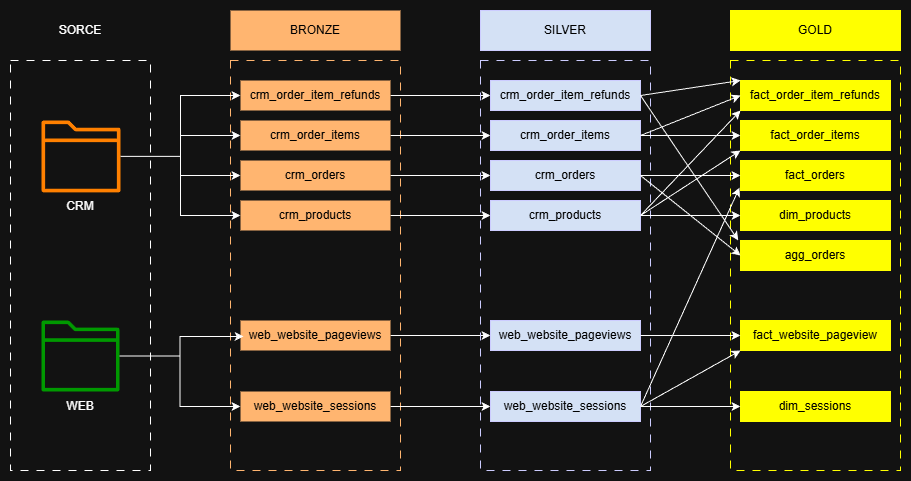

The diagram above was exported from draw.io. Its source (the exported page's mxGraphModel, read from the mxfile embedded in the PNG):
<mxGraphModel dx="1212" dy="1185" grid="1" gridSize="10" guides="1" tooltips="1" connect="1" arrows="1" fold="1" page="1" pageScale="1" pageWidth="827" pageHeight="1169" math="0" shadow="0">
  <root>
    <mxCell id="0" />
    <mxCell id="1" parent="0" />
    <mxCell id="tVWnHUcyAECwF3_I4Fjt-1" parent="1" style="rounded=0;whiteSpace=wrap;html=1;fillColor=none;dashed=1;dashPattern=8 8;" value="" vertex="1">
      <mxGeometry height="410" width="140" x="20" y="350" as="geometry" />
    </mxCell>
    <mxCell id="tVWnHUcyAECwF3_I4Fjt-2" parent="1" style="text;html=1;whiteSpace=wrap;align=center;verticalAlign=middle;rounded=0;fillColor=default;" value="SORCE" vertex="1">
      <mxGeometry height="40" width="140" x="20" y="300" as="geometry" />
    </mxCell>
    <mxCell id="tVWnHUcyAECwF3_I4Fjt-4" parent="1" style="sketch=0;outlineConnect=0;fontColor=#232F3E;gradientColor=none;fillColor=#FF8000;strokeColor=none;dashed=0;verticalLabelPosition=bottom;verticalAlign=top;align=center;html=1;fontSize=12;fontStyle=0;aspect=fixed;pointerEvents=1;shape=mxgraph.aws4.folder;" value="" vertex="1">
      <mxGeometry height="71.91" width="79" x="51" y="410" as="geometry" />
    </mxCell>
    <mxCell id="tVWnHUcyAECwF3_I4Fjt-5" parent="1" style="sketch=0;outlineConnect=0;fontColor=#232F3E;gradientColor=none;fillColor=#009900;strokeColor=none;dashed=0;verticalLabelPosition=bottom;verticalAlign=top;align=center;html=1;fontSize=12;fontStyle=0;aspect=fixed;pointerEvents=1;shape=mxgraph.aws4.folder;" value="" vertex="1">
      <mxGeometry height="71" width="78" x="51" y="610" as="geometry" />
    </mxCell>
    <mxCell id="tVWnHUcyAECwF3_I4Fjt-6" parent="1" style="text;html=1;whiteSpace=wrap;strokeColor=none;fillColor=none;align=center;verticalAlign=middle;rounded=0;" value="CRM" vertex="1">
      <mxGeometry height="30" width="60" x="60" y="481" as="geometry" />
    </mxCell>
    <mxCell id="tVWnHUcyAECwF3_I4Fjt-7" parent="1" style="text;html=1;whiteSpace=wrap;strokeColor=none;fillColor=none;align=center;verticalAlign=middle;rounded=0;" value="WEB" vertex="1">
      <mxGeometry height="30" width="60" x="60" y="681" as="geometry" />
    </mxCell>
    <mxCell id="tVWnHUcyAECwF3_I4Fjt-8" parent="1" style="rounded=0;whiteSpace=wrap;html=1;fillColor=none;dashed=1;dashPattern=8 8;strokeColor=#FFB570;" value="" vertex="1">
      <mxGeometry height="410" width="170" x="240" y="350" as="geometry" />
    </mxCell>
    <mxCell id="tVWnHUcyAECwF3_I4Fjt-9" parent="1" style="text;html=1;whiteSpace=wrap;align=center;verticalAlign=middle;rounded=0;fillColor=#FFB570;fontColor=#000000;" value="BRONZE" vertex="1">
      <mxGeometry height="40" width="170" x="240" y="300" as="geometry" />
    </mxCell>
    <mxCell id="tVWnHUcyAECwF3_I4Fjt-50" edge="1" parent="1" source="tVWnHUcyAECwF3_I4Fjt-10" style="edgeStyle=orthogonalEdgeStyle;rounded=0;orthogonalLoop=1;jettySize=auto;html=1;exitX=1;exitY=0.5;exitDx=0;exitDy=0;entryX=0;entryY=0.5;entryDx=0;entryDy=0;" target="tVWnHUcyAECwF3_I4Fjt-19">
      <mxGeometry relative="1" as="geometry" />
    </mxCell>
    <mxCell id="tVWnHUcyAECwF3_I4Fjt-10" parent="1" style="text;html=1;whiteSpace=wrap;align=center;verticalAlign=middle;rounded=0;fillColor=#FFB570;fontColor=#000000;" value="crm_order_item_refunds" vertex="1">
      <mxGeometry height="30" width="150" x="250" y="370" as="geometry" />
    </mxCell>
    <mxCell id="tVWnHUcyAECwF3_I4Fjt-51" edge="1" parent="1" source="tVWnHUcyAECwF3_I4Fjt-12" style="edgeStyle=orthogonalEdgeStyle;rounded=0;orthogonalLoop=1;jettySize=auto;html=1;exitX=1;exitY=0.5;exitDx=0;exitDy=0;entryX=0;entryY=0.5;entryDx=0;entryDy=0;" target="tVWnHUcyAECwF3_I4Fjt-20">
      <mxGeometry relative="1" as="geometry" />
    </mxCell>
    <mxCell id="tVWnHUcyAECwF3_I4Fjt-12" parent="1" style="text;html=1;whiteSpace=wrap;align=center;verticalAlign=middle;rounded=0;fillColor=#FFB570;fontColor=#000000;" value="crm_order_items" vertex="1">
      <mxGeometry height="30" width="150" x="250" y="410" as="geometry" />
    </mxCell>
    <mxCell id="tVWnHUcyAECwF3_I4Fjt-52" edge="1" parent="1" source="tVWnHUcyAECwF3_I4Fjt-13" style="edgeStyle=orthogonalEdgeStyle;rounded=0;orthogonalLoop=1;jettySize=auto;html=1;exitX=1;exitY=0.5;exitDx=0;exitDy=0;" target="tVWnHUcyAECwF3_I4Fjt-21">
      <mxGeometry relative="1" as="geometry" />
    </mxCell>
    <mxCell id="tVWnHUcyAECwF3_I4Fjt-13" parent="1" style="text;html=1;whiteSpace=wrap;align=center;verticalAlign=middle;rounded=0;fillColor=#FFB570;fontColor=#000000;" value="crm_orders" vertex="1">
      <mxGeometry height="30" width="150" x="250" y="450" as="geometry" />
    </mxCell>
    <mxCell id="tVWnHUcyAECwF3_I4Fjt-53" edge="1" parent="1" source="tVWnHUcyAECwF3_I4Fjt-14" style="edgeStyle=orthogonalEdgeStyle;rounded=0;orthogonalLoop=1;jettySize=auto;html=1;exitX=1;exitY=0.5;exitDx=0;exitDy=0;" target="tVWnHUcyAECwF3_I4Fjt-22">
      <mxGeometry relative="1" as="geometry" />
    </mxCell>
    <mxCell id="tVWnHUcyAECwF3_I4Fjt-14" parent="1" style="text;html=1;whiteSpace=wrap;align=center;verticalAlign=middle;rounded=0;fillColor=#FFB570;fontColor=#000000;" value="crm_products" vertex="1">
      <mxGeometry height="30" width="150" x="250" y="490" as="geometry" />
    </mxCell>
    <mxCell id="tVWnHUcyAECwF3_I4Fjt-54" edge="1" parent="1" source="tVWnHUcyAECwF3_I4Fjt-15" style="edgeStyle=orthogonalEdgeStyle;rounded=0;orthogonalLoop=1;jettySize=auto;html=1;exitX=1;exitY=0.5;exitDx=0;exitDy=0;" target="tVWnHUcyAECwF3_I4Fjt-23">
      <mxGeometry relative="1" as="geometry" />
    </mxCell>
    <mxCell id="tVWnHUcyAECwF3_I4Fjt-15" parent="1" style="text;html=1;whiteSpace=wrap;align=center;verticalAlign=middle;rounded=0;fillColor=#FFB570;fontColor=#000000;" value="web_website_pageviews" vertex="1">
      <mxGeometry height="30" width="150" x="250" y="610" as="geometry" />
    </mxCell>
    <mxCell id="tVWnHUcyAECwF3_I4Fjt-55" edge="1" parent="1" source="tVWnHUcyAECwF3_I4Fjt-16" style="edgeStyle=orthogonalEdgeStyle;rounded=0;orthogonalLoop=1;jettySize=auto;html=1;exitX=1;exitY=0.5;exitDx=0;exitDy=0;" target="tVWnHUcyAECwF3_I4Fjt-24">
      <mxGeometry relative="1" as="geometry" />
    </mxCell>
    <mxCell id="tVWnHUcyAECwF3_I4Fjt-16" parent="1" style="text;html=1;whiteSpace=wrap;align=center;verticalAlign=middle;rounded=0;fillColor=#FFB570;fontColor=#000000;" value="web_website_sessions" vertex="1">
      <mxGeometry height="30" width="150" x="250" y="681" as="geometry" />
    </mxCell>
    <mxCell id="tVWnHUcyAECwF3_I4Fjt-17" parent="1" style="rounded=0;whiteSpace=wrap;html=1;fillColor=none;dashed=1;dashPattern=8 8;strokeColor=#CCCCFF;" value="" vertex="1">
      <mxGeometry height="410" width="170" x="490" y="350" as="geometry" />
    </mxCell>
    <mxCell id="tVWnHUcyAECwF3_I4Fjt-18" parent="1" style="text;html=1;whiteSpace=wrap;align=center;verticalAlign=middle;rounded=0;fillColor=#D4E1F5;fontColor=#000000;strokeColor=#CCCCFF;" value="SILVER" vertex="1">
      <mxGeometry height="40" width="170" x="490" y="300" as="geometry" />
    </mxCell>
    <mxCell id="tVWnHUcyAECwF3_I4Fjt-19" parent="1" style="text;html=1;whiteSpace=wrap;align=center;verticalAlign=middle;rounded=0;fillColor=#D4E1F5;fontColor=#000000;strokeColor=#CCCCFF;" value="crm_order_item_refunds" vertex="1">
      <mxGeometry height="30" width="150" x="500" y="370" as="geometry" />
    </mxCell>
    <mxCell id="tVWnHUcyAECwF3_I4Fjt-20" parent="1" style="text;html=1;whiteSpace=wrap;align=center;verticalAlign=middle;rounded=0;fillColor=#D4E1F5;fontColor=#000000;strokeColor=#CCCCFF;" value="crm_order_items" vertex="1">
      <mxGeometry height="30" width="150" x="500" y="410" as="geometry" />
    </mxCell>
    <mxCell id="tVWnHUcyAECwF3_I4Fjt-21" parent="1" style="text;html=1;whiteSpace=wrap;align=center;verticalAlign=middle;rounded=0;fillColor=#D4E1F5;fontColor=#000000;strokeColor=#CCCCFF;" value="crm_orders" vertex="1">
      <mxGeometry height="30" width="150" x="500" y="450" as="geometry" />
    </mxCell>
    <mxCell id="tVWnHUcyAECwF3_I4Fjt-22" parent="1" style="text;html=1;whiteSpace=wrap;align=center;verticalAlign=middle;rounded=0;fillColor=#D4E1F5;fontColor=#000000;strokeColor=#CCCCFF;" value="crm_products" vertex="1">
      <mxGeometry height="30" width="150" x="500" y="490" as="geometry" />
    </mxCell>
    <mxCell id="tVWnHUcyAECwF3_I4Fjt-23" parent="1" style="text;html=1;whiteSpace=wrap;align=center;verticalAlign=middle;rounded=0;fillColor=#D4E1F5;fontColor=#000000;strokeColor=#CCCCFF;" value="web_website_pageviews" vertex="1">
      <mxGeometry height="30" width="150" x="500" y="610" as="geometry" />
    </mxCell>
    <mxCell id="tVWnHUcyAECwF3_I4Fjt-24" parent="1" style="text;html=1;whiteSpace=wrap;align=center;verticalAlign=middle;rounded=0;fillColor=#D4E1F5;fontColor=#000000;strokeColor=#CCCCFF;" value="web_website_sessions" vertex="1">
      <mxGeometry height="30" width="150" x="500" y="681" as="geometry" />
    </mxCell>
    <mxCell id="tVWnHUcyAECwF3_I4Fjt-25" parent="1" style="rounded=0;whiteSpace=wrap;html=1;fillColor=none;dashed=1;dashPattern=8 8;strokeColor=#FFFF00;" value="" vertex="1">
      <mxGeometry height="410" width="170" x="740" y="350" as="geometry" />
    </mxCell>
    <mxCell id="tVWnHUcyAECwF3_I4Fjt-26" parent="1" style="text;html=1;whiteSpace=wrap;align=center;verticalAlign=middle;rounded=0;fillColor=#FFFF00;fontColor=#000000;strokeColor=#FFFF00;" value="GOLD" vertex="1">
      <mxGeometry height="40" width="170" x="740" y="300" as="geometry" />
    </mxCell>
    <mxCell id="tVWnHUcyAECwF3_I4Fjt-27" parent="1" style="text;html=1;whiteSpace=wrap;align=center;verticalAlign=middle;rounded=0;fillColor=#FFFF00;fontColor=#000000;strokeColor=#FFFF00;" value="fact_order_item_refunds" vertex="1">
      <mxGeometry height="30" width="150" x="750" y="370" as="geometry" />
    </mxCell>
    <mxCell id="tVWnHUcyAECwF3_I4Fjt-28" parent="1" style="text;html=1;whiteSpace=wrap;align=center;verticalAlign=middle;rounded=0;fillColor=#FFFF00;fontColor=#000000;strokeColor=#FFFF00;" value="fact_order_items" vertex="1">
      <mxGeometry height="30" width="150" x="750" y="410" as="geometry" />
    </mxCell>
    <mxCell id="tVWnHUcyAECwF3_I4Fjt-29" parent="1" style="text;html=1;whiteSpace=wrap;align=center;verticalAlign=middle;rounded=0;fillColor=#FFFF00;fontColor=#000000;strokeColor=#FFFF00;" value="fact_orders" vertex="1">
      <mxGeometry height="30" width="150" x="750" y="450" as="geometry" />
    </mxCell>
    <mxCell id="tVWnHUcyAECwF3_I4Fjt-30" parent="1" style="text;html=1;whiteSpace=wrap;align=center;verticalAlign=middle;rounded=0;fillColor=#FFFF00;fontColor=#000000;strokeColor=#FFFF00;" value="dim_products" vertex="1">
      <mxGeometry height="30" width="150" x="750" y="490" as="geometry" />
    </mxCell>
    <mxCell id="tVWnHUcyAECwF3_I4Fjt-31" parent="1" style="text;html=1;whiteSpace=wrap;align=center;verticalAlign=middle;rounded=0;fillColor=#FFFF00;fontColor=#000000;strokeColor=#FFFF00;" value="fact_website_pageview" vertex="1">
      <mxGeometry height="30" width="150" x="750" y="610" as="geometry" />
    </mxCell>
    <mxCell id="tVWnHUcyAECwF3_I4Fjt-32" parent="1" style="text;html=1;whiteSpace=wrap;align=center;verticalAlign=middle;rounded=0;fillColor=#FFFF00;fontColor=#000000;strokeColor=#FFFF00;" value="dim_sessions" vertex="1">
      <mxGeometry height="30" width="150" x="750" y="681" as="geometry" />
    </mxCell>
    <mxCell id="tVWnHUcyAECwF3_I4Fjt-33" parent="1" style="text;html=1;whiteSpace=wrap;align=center;verticalAlign=middle;rounded=0;fillColor=#FFFF00;fontColor=#000000;strokeColor=#FFFF00;" value="agg_orders" vertex="1">
      <mxGeometry height="30" width="150" x="750" y="530" as="geometry" />
    </mxCell>
    <mxCell id="tVWnHUcyAECwF3_I4Fjt-37" edge="1" parent="1" source="tVWnHUcyAECwF3_I4Fjt-24" style="endArrow=classic;html=1;rounded=0;entryX=0;entryY=0.5;entryDx=0;entryDy=0;exitX=1;exitY=0.5;exitDx=0;exitDy=0;" target="tVWnHUcyAECwF3_I4Fjt-32" value="">
      <mxGeometry height="50" relative="1" width="50" as="geometry">
        <mxPoint x="650" y="700" as="sourcePoint" />
        <mxPoint x="700" y="650" as="targetPoint" />
      </mxGeometry>
    </mxCell>
    <mxCell id="tVWnHUcyAECwF3_I4Fjt-38" edge="1" parent="1" style="endArrow=classic;html=1;rounded=0;entryX=0;entryY=0.5;entryDx=0;entryDy=0;" target="tVWnHUcyAECwF3_I4Fjt-31" value="">
      <mxGeometry height="50" relative="1" width="50" as="geometry">
        <mxPoint x="650" y="625" as="sourcePoint" />
        <mxPoint x="780" y="710" as="targetPoint" />
      </mxGeometry>
    </mxCell>
    <mxCell id="tVWnHUcyAECwF3_I4Fjt-39" edge="1" parent="1" source="tVWnHUcyAECwF3_I4Fjt-24" style="endArrow=classic;html=1;rounded=0;entryX=0;entryY=1;entryDx=0;entryDy=0;exitX=1;exitY=0.5;exitDx=0;exitDy=0;" target="tVWnHUcyAECwF3_I4Fjt-31" value="">
      <mxGeometry height="50" relative="1" width="50" as="geometry">
        <mxPoint x="650" y="700" as="sourcePoint" />
        <mxPoint x="780" y="710" as="targetPoint" />
      </mxGeometry>
    </mxCell>
    <mxCell id="tVWnHUcyAECwF3_I4Fjt-40" edge="1" parent="1" source="tVWnHUcyAECwF3_I4Fjt-21" style="endArrow=classic;html=1;rounded=0;entryX=0;entryY=0.5;entryDx=0;entryDy=0;exitX=1;exitY=0.5;exitDx=0;exitDy=0;" target="tVWnHUcyAECwF3_I4Fjt-29" value="">
      <mxGeometry height="50" relative="1" width="50" as="geometry">
        <mxPoint x="670" y="620" as="sourcePoint" />
        <mxPoint x="770" y="620" as="targetPoint" />
      </mxGeometry>
    </mxCell>
    <mxCell id="tVWnHUcyAECwF3_I4Fjt-41" edge="1" parent="1" source="tVWnHUcyAECwF3_I4Fjt-24" style="endArrow=classic;html=1;rounded=0;entryX=-0.007;entryY=0.905;entryDx=0;entryDy=0;exitX=1;exitY=0.5;exitDx=0;exitDy=0;entryPerimeter=0;" target="tVWnHUcyAECwF3_I4Fjt-29" value="">
      <mxGeometry height="50" relative="1" width="50" as="geometry">
        <mxPoint x="670" y="790" as="sourcePoint" />
        <mxPoint x="770" y="790" as="targetPoint" />
      </mxGeometry>
    </mxCell>
    <mxCell id="tVWnHUcyAECwF3_I4Fjt-42" edge="1" parent="1" source="tVWnHUcyAECwF3_I4Fjt-20" style="endArrow=classic;html=1;rounded=0;entryX=0;entryY=0.5;entryDx=0;entryDy=0;exitX=1;exitY=0.5;exitDx=0;exitDy=0;" target="tVWnHUcyAECwF3_I4Fjt-28" value="">
      <mxGeometry height="50" relative="1" width="50" as="geometry">
        <mxPoint x="700" y="460" as="sourcePoint" />
        <mxPoint x="800" y="460" as="targetPoint" />
      </mxGeometry>
    </mxCell>
    <mxCell id="tVWnHUcyAECwF3_I4Fjt-43" edge="1" parent="1" source="tVWnHUcyAECwF3_I4Fjt-22" style="endArrow=classic;html=1;rounded=0;entryX=0;entryY=1;entryDx=0;entryDy=0;exitX=1;exitY=0.5;exitDx=0;exitDy=0;" target="tVWnHUcyAECwF3_I4Fjt-28" value="">
      <mxGeometry height="50" relative="1" width="50" as="geometry">
        <mxPoint x="670" y="510" as="sourcePoint" />
        <mxPoint x="770" y="510" as="targetPoint" />
      </mxGeometry>
    </mxCell>
    <mxCell id="tVWnHUcyAECwF3_I4Fjt-44" edge="1" parent="1" source="tVWnHUcyAECwF3_I4Fjt-19" style="endArrow=classic;html=1;rounded=0;entryX=0;entryY=0;entryDx=0;entryDy=0;exitX=1;exitY=0.5;exitDx=0;exitDy=0;" target="tVWnHUcyAECwF3_I4Fjt-27" value="">
      <mxGeometry height="50" relative="1" width="50" as="geometry">
        <mxPoint x="700" y="370" as="sourcePoint" />
        <mxPoint x="800" y="370" as="targetPoint" />
      </mxGeometry>
    </mxCell>
    <mxCell id="tVWnHUcyAECwF3_I4Fjt-45" edge="1" parent="1" source="tVWnHUcyAECwF3_I4Fjt-20" style="endArrow=classic;html=1;rounded=0;entryX=0;entryY=0.5;entryDx=0;entryDy=0;exitX=1;exitY=0.5;exitDx=0;exitDy=0;" target="tVWnHUcyAECwF3_I4Fjt-27" value="">
      <mxGeometry height="50" relative="1" width="50" as="geometry">
        <mxPoint x="670" y="530" as="sourcePoint" />
        <mxPoint x="770" y="530" as="targetPoint" />
      </mxGeometry>
    </mxCell>
    <mxCell id="tVWnHUcyAECwF3_I4Fjt-46" edge="1" parent="1" source="tVWnHUcyAECwF3_I4Fjt-22" style="endArrow=classic;html=1;rounded=0;entryX=0;entryY=1;entryDx=0;entryDy=0;exitX=1;exitY=0.5;exitDx=0;exitDy=0;" target="tVWnHUcyAECwF3_I4Fjt-27" value="">
      <mxGeometry height="50" relative="1" width="50" as="geometry">
        <mxPoint x="670" y="530" as="sourcePoint" />
        <mxPoint x="770" y="530" as="targetPoint" />
      </mxGeometry>
    </mxCell>
    <mxCell id="tVWnHUcyAECwF3_I4Fjt-47" edge="1" parent="1" source="tVWnHUcyAECwF3_I4Fjt-22" style="endArrow=classic;html=1;rounded=0;entryX=0;entryY=0.5;entryDx=0;entryDy=0;exitX=1;exitY=0.5;exitDx=0;exitDy=0;" target="tVWnHUcyAECwF3_I4Fjt-30" value="">
      <mxGeometry height="50" relative="1" width="50" as="geometry">
        <mxPoint x="650" y="510" as="sourcePoint" />
        <mxPoint x="650" y="550" as="targetPoint" />
      </mxGeometry>
    </mxCell>
    <mxCell id="tVWnHUcyAECwF3_I4Fjt-48" edge="1" parent="1" source="tVWnHUcyAECwF3_I4Fjt-21" style="endArrow=classic;html=1;rounded=0;entryX=0;entryY=0.5;entryDx=0;entryDy=0;exitX=1;exitY=0.5;exitDx=0;exitDy=0;" target="tVWnHUcyAECwF3_I4Fjt-33" value="">
      <mxGeometry height="50" relative="1" width="50" as="geometry">
        <mxPoint x="580" y="570" as="sourcePoint" />
        <mxPoint x="680" y="570" as="targetPoint" />
      </mxGeometry>
    </mxCell>
    <mxCell id="tVWnHUcyAECwF3_I4Fjt-49" edge="1" parent="1" source="tVWnHUcyAECwF3_I4Fjt-19" style="endArrow=classic;html=1;rounded=0;entryX=-0.015;entryY=-0.005;entryDx=0;entryDy=0;exitX=1;exitY=0.5;exitDx=0;exitDy=0;entryPerimeter=0;" target="tVWnHUcyAECwF3_I4Fjt-33" value="">
      <mxGeometry height="50" relative="1" width="50" as="geometry">
        <mxPoint x="670" y="550" as="sourcePoint" />
        <mxPoint x="770" y="550" as="targetPoint" />
      </mxGeometry>
    </mxCell>
    <mxCell id="tVWnHUcyAECwF3_I4Fjt-56" edge="1" parent="1" source="tVWnHUcyAECwF3_I4Fjt-4" style="edgeStyle=orthogonalEdgeStyle;rounded=0;orthogonalLoop=1;jettySize=auto;html=1;entryX=0;entryY=0.5;entryDx=0;entryDy=0;" target="tVWnHUcyAECwF3_I4Fjt-10">
      <mxGeometry relative="1" as="geometry">
        <mxPoint x="150" y="490" as="sourcePoint" />
        <mxPoint x="250" y="490" as="targetPoint" />
      </mxGeometry>
    </mxCell>
    <mxCell id="tVWnHUcyAECwF3_I4Fjt-57" edge="1" parent="1" source="tVWnHUcyAECwF3_I4Fjt-4" style="edgeStyle=orthogonalEdgeStyle;rounded=0;orthogonalLoop=1;jettySize=auto;html=1;entryX=0;entryY=0.5;entryDx=0;entryDy=0;" target="tVWnHUcyAECwF3_I4Fjt-12">
      <mxGeometry relative="1" as="geometry">
        <mxPoint x="180" y="480" as="sourcePoint" />
        <mxPoint x="280" y="480" as="targetPoint" />
      </mxGeometry>
    </mxCell>
    <mxCell id="tVWnHUcyAECwF3_I4Fjt-58" edge="1" parent="1" source="tVWnHUcyAECwF3_I4Fjt-4" style="edgeStyle=orthogonalEdgeStyle;rounded=0;orthogonalLoop=1;jettySize=auto;html=1;entryX=0;entryY=0.5;entryDx=0;entryDy=0;" target="tVWnHUcyAECwF3_I4Fjt-13">
      <mxGeometry relative="1" as="geometry">
        <mxPoint x="190" y="490" as="sourcePoint" />
        <mxPoint x="290" y="490" as="targetPoint" />
      </mxGeometry>
    </mxCell>
    <mxCell id="tVWnHUcyAECwF3_I4Fjt-59" edge="1" parent="1" source="tVWnHUcyAECwF3_I4Fjt-4" style="edgeStyle=orthogonalEdgeStyle;rounded=0;orthogonalLoop=1;jettySize=auto;html=1;entryX=0;entryY=0.5;entryDx=0;entryDy=0;" target="tVWnHUcyAECwF3_I4Fjt-14">
      <mxGeometry relative="1" as="geometry">
        <mxPoint x="130" y="450" as="sourcePoint" />
        <mxPoint x="270" y="530" as="targetPoint" />
      </mxGeometry>
    </mxCell>
    <mxCell id="tVWnHUcyAECwF3_I4Fjt-60" edge="1" parent="1" source="tVWnHUcyAECwF3_I4Fjt-5" style="edgeStyle=orthogonalEdgeStyle;rounded=0;orthogonalLoop=1;jettySize=auto;html=1;entryX=0.021;entryY=0.532;entryDx=0;entryDy=0;entryPerimeter=0;" target="tVWnHUcyAECwF3_I4Fjt-15">
      <mxGeometry relative="1" as="geometry">
        <mxPoint x="190" y="670" as="sourcePoint" />
        <mxPoint x="290" y="670" as="targetPoint" />
      </mxGeometry>
    </mxCell>
    <mxCell id="tVWnHUcyAECwF3_I4Fjt-61" edge="1" parent="1" source="tVWnHUcyAECwF3_I4Fjt-5" style="edgeStyle=orthogonalEdgeStyle;rounded=0;orthogonalLoop=1;jettySize=auto;html=1;entryX=0;entryY=0.5;entryDx=0;entryDy=0;" target="tVWnHUcyAECwF3_I4Fjt-16">
      <mxGeometry relative="1" as="geometry">
        <mxPoint x="190" y="670" as="sourcePoint" />
        <mxPoint x="290" y="670" as="targetPoint" />
      </mxGeometry>
    </mxCell>
  </root>
</mxGraphModel>